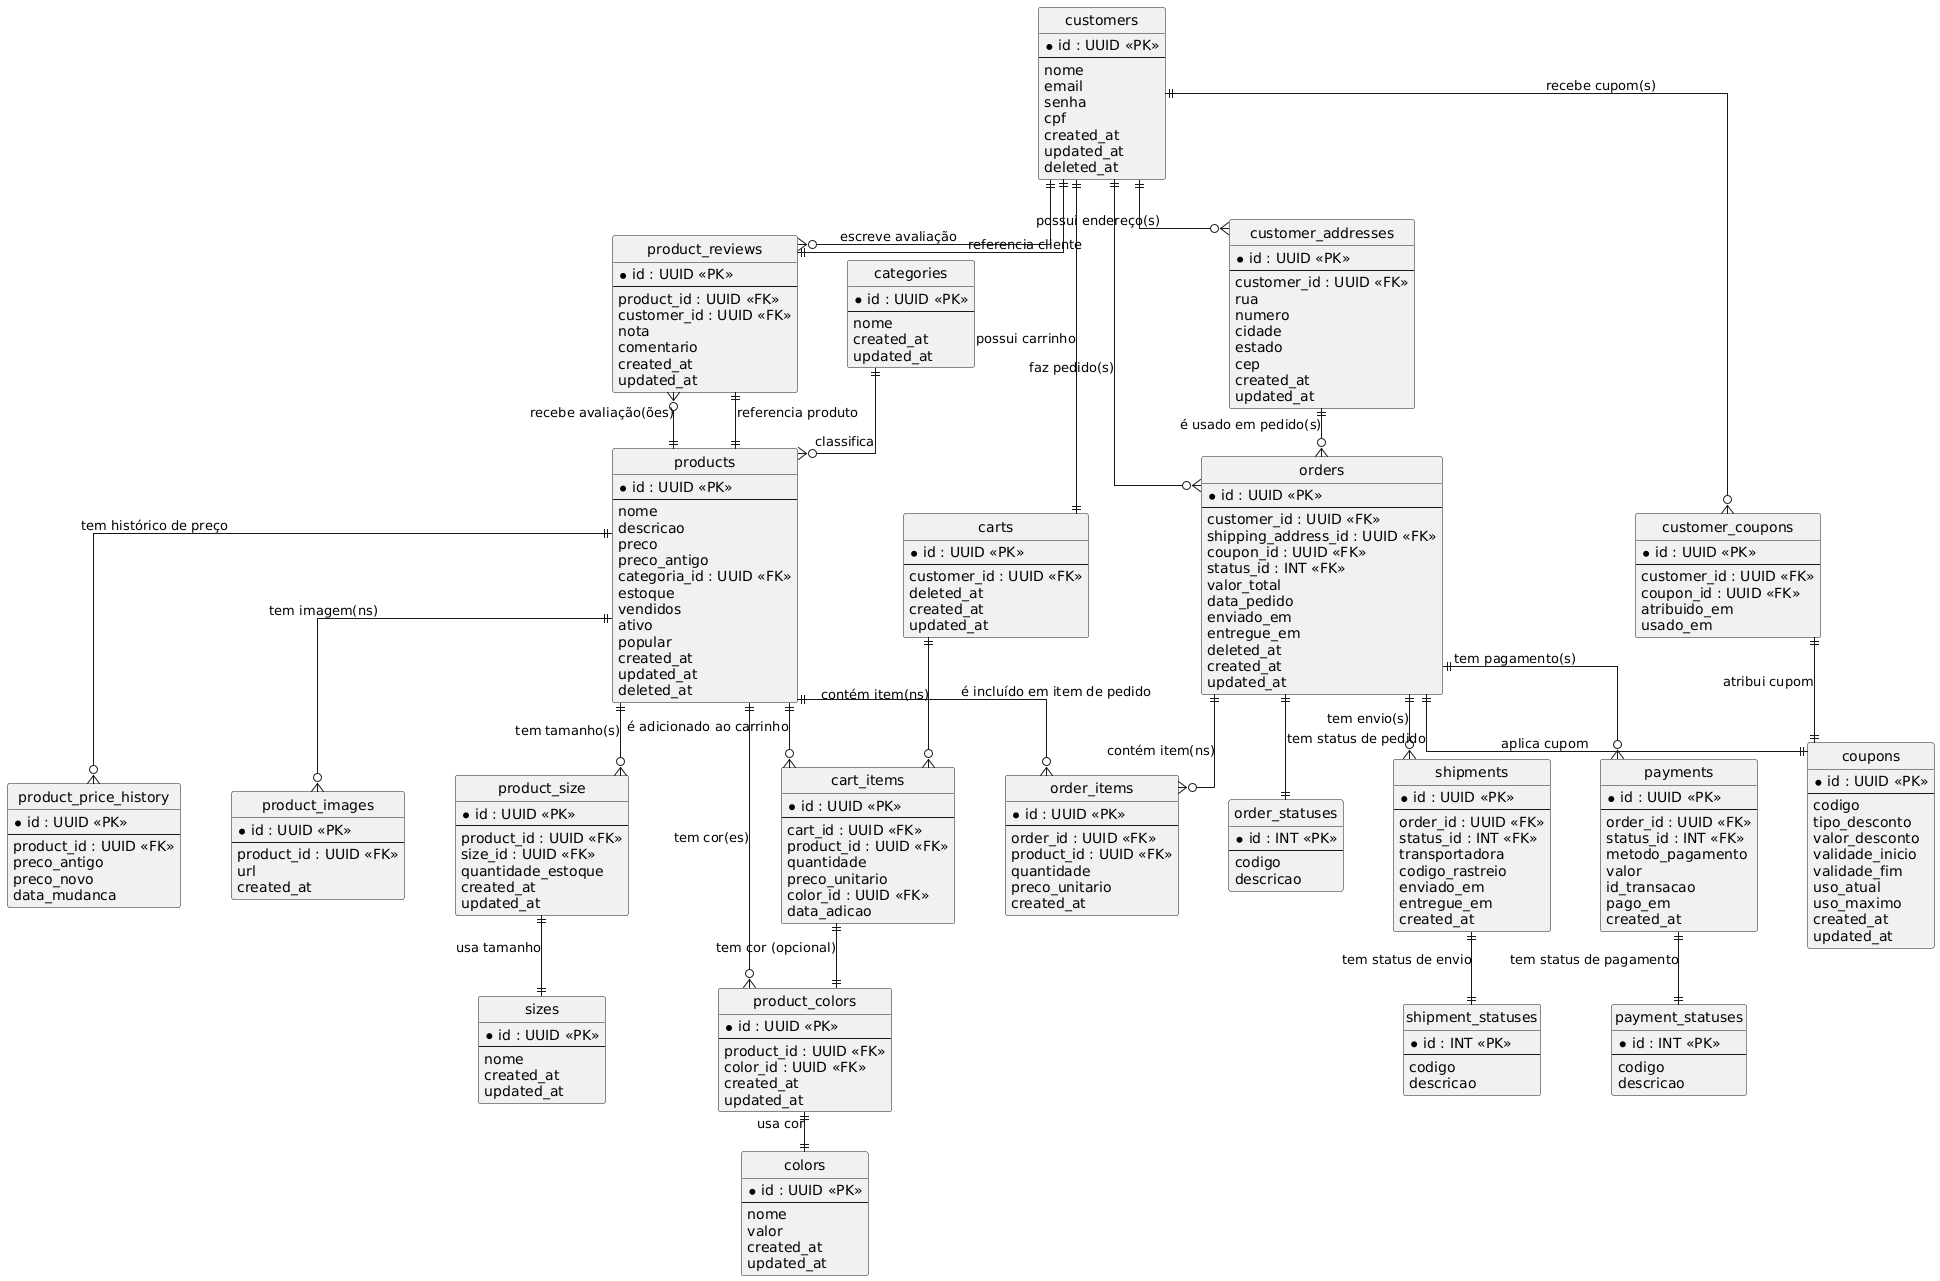

The diagram above was rendered by PlantUML. Its source (embedded in the PNG):
@startuml
hide circle
skinparam linetype ortho
skinparam nodesep 50
skinparam ranksep 40

' === ENTIDADES ===

entity customers {
  *id : UUID <<PK>>
  --
  nome
  email
  senha
  cpf
  created_at
  updated_at
  deleted_at
}

entity customer_addresses {
  *id : UUID <<PK>>
  --
  customer_id : UUID <<FK>>
  rua
  numero
  cidade
  estado
  cep
  created_at
  updated_at
}

entity categories {
  *id : UUID <<PK>>
  --
  nome
  created_at
  updated_at
}

entity products {
  *id : UUID <<PK>>
  --
  nome
  descricao
  preco
  preco_antigo
  categoria_id : UUID <<FK>>
  estoque
  vendidos
  ativo
  popular
  created_at
  updated_at
  deleted_at
}

entity product_images {
  *id : UUID <<PK>>
  --
  product_id : UUID <<FK>>
  url
  created_at
}

entity colors {
  *id : UUID <<PK>>
  --
  nome
  valor
  created_at
  updated_at
}

entity product_colors {
  *id : UUID <<PK>>
  --
  product_id : UUID <<FK>>
  color_id : UUID <<FK>>
  created_at
  updated_at
}

entity sizes {
  *id : UUID <<PK>>
  --
  nome
  created_at
  updated_at
}

entity product_size {
  *id : UUID <<PK>>
  --
  product_id : UUID <<FK>>
  size_id : UUID <<FK>>
  quantidade_estoque
  created_at
  updated_at
}

entity product_price_history {
  *id : UUID <<PK>>
  --
  product_id : UUID <<FK>>
  preco_antigo
  preco_novo
  data_mudanca
}

entity orders {
  *id : UUID <<PK>>
  --
  customer_id : UUID <<FK>>
  shipping_address_id : UUID <<FK>>
  coupon_id : UUID <<FK>>
  status_id : INT <<FK>>
  valor_total
  data_pedido
  enviado_em
  entregue_em
  deleted_at
  created_at
  updated_at
}

entity order_items {
  *id : UUID <<PK>>
  --
  order_id : UUID <<FK>>
  product_id : UUID <<FK>>
  quantidade
  preco_unitario
  created_at
}

entity payments {
  *id : UUID <<PK>>
  --
  order_id : UUID <<FK>>
  status_id : INT <<FK>>
  metodo_pagamento
  valor
  id_transacao
  pago_em
  created_at
}

entity shipments {
  *id : UUID <<PK>>
  --
  order_id : UUID <<FK>>
  status_id : INT <<FK>>
  transportadora
  codigo_rastreio
  enviado_em
  entregue_em
  created_at
}

entity carts {
  *id : UUID <<PK>>
  --
  customer_id : UUID <<FK>>
  deleted_at
  created_at
  updated_at
}

entity cart_items {
  *id : UUID <<PK>>
  --
  cart_id : UUID <<FK>>
  product_id : UUID <<FK>>
  quantidade
  preco_unitario
  color_id : UUID <<FK>>
  data_adicao
}

entity coupons {
  *id : UUID <<PK>>
  --
  codigo
  tipo_desconto
  valor_desconto
  validade_inicio
  validade_fim
  uso_atual
  uso_maximo
  created_at
  updated_at
}

entity customer_coupons {
  *id : UUID <<PK>>
  --
  customer_id : UUID <<FK>>
  coupon_id : UUID <<FK>>
  atribuido_em
  usado_em
}

entity product_reviews {
  *id : UUID <<PK>>
  --
  product_id : UUID <<FK>>
  customer_id : UUID <<FK>>
  nota
  comentario
  created_at
  updated_at
}

entity order_statuses {
  *id : INT <<PK>>
  --
  codigo
  descricao
}

entity payment_statuses {
  *id : INT <<PK>>
  --
  codigo
  descricao
}

entity shipment_statuses {
  *id : INT <<PK>>
  --
  codigo
  descricao
}

' === RELACIONAMENTOS COM NOMES EM PORTUGUÊS ===

customers ||--o{ customer_addresses : "possui endereço(s)"
customers ||--o{ orders : "faz pedido(s)"
customers ||--|| carts : "possui carrinho"
customers ||--o{ customer_coupons : "recebe cupom(s)"
customers ||--o{ product_reviews : "escreve avaliação"

customer_addresses ||--o{ orders : "é usado em pedido(s)"

categories ||--o{ products : "classifica"

products ||--o{ product_images : "tem imagem(ns)"
products ||--o{ product_colors : "tem cor(es)"
products ||--o{ product_reviews : "recebe avaliação(ões)"
products ||--o{ product_price_history : "tem histórico de preço"
products ||--o{ product_size : "tem tamanho(s)"
products ||--o{ order_items : "é incluído em item de pedido"
products ||--o{ cart_items : "é adicionado ao carrinho"

product_colors ||--|| colors : "usa cor"
product_size ||--|| sizes : "usa tamanho"

orders ||--o{ order_items : "contém item(ns)"
orders ||--o{ payments : "tem pagamento(s)"
orders ||--o{ shipments : "tem envio(s)"
orders ||--|| coupons : "aplica cupom"

payments ||--|| payment_statuses : "tem status de pagamento"
shipments ||--|| shipment_statuses : "tem status de envio"
orders ||--|| order_statuses : "tem status de pedido"

carts ||--o{ cart_items : "contém item(ns)"

cart_items ||--|| product_colors : "tem cor (opcional)"

customer_coupons ||--|| coupons : "atribui cupom"

product_reviews ||--|| products : "referencia produto"
product_reviews ||--|| customers : "referencia cliente"
@enduml